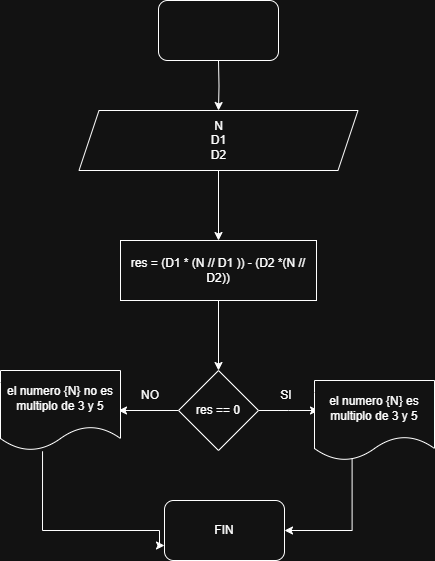

The diagram above was exported from draw.io. Its source (the exported page's mxGraphModel, read from the mxfile embedded in the PNG):
<mxGraphModel dx="946" dy="569" grid="1" gridSize="10" guides="1" tooltips="1" connect="1" arrows="1" fold="1" page="1" pageScale="1" pageWidth="827" pageHeight="1169" math="0" shadow="0">
  <root>
    <mxCell id="0" />
    <mxCell id="1" parent="0" />
    <mxCell id="5Nop0w61q14k0pvqqzzk-3" value="" style="edgeStyle=orthogonalEdgeStyle;rounded=0;orthogonalLoop=1;jettySize=auto;html=1;" parent="1" target="5Nop0w61q14k0pvqqzzk-2" edge="1">
      <mxGeometry relative="1" as="geometry">
        <mxPoint x="414" y="100" as="sourcePoint" />
      </mxGeometry>
    </mxCell>
    <mxCell id="tqtK-QrVQMIdzgQZy8CR-3" value="" style="edgeStyle=orthogonalEdgeStyle;rounded=0;orthogonalLoop=1;jettySize=auto;html=1;" parent="1" source="5Nop0w61q14k0pvqqzzk-2" target="tqtK-QrVQMIdzgQZy8CR-2" edge="1">
      <mxGeometry relative="1" as="geometry" />
    </mxCell>
    <mxCell id="5Nop0w61q14k0pvqqzzk-2" value="N&lt;div&gt;D1&lt;/div&gt;&lt;div&gt;D2&lt;/div&gt;" style="shape=parallelogram;perimeter=parallelogramPerimeter;whiteSpace=wrap;html=1;fixedSize=1;" parent="1" vertex="1">
      <mxGeometry x="274.5" y="150" width="279" height="60" as="geometry" />
    </mxCell>
    <mxCell id="tqtK-QrVQMIdzgQZy8CR-5" value="" style="edgeStyle=orthogonalEdgeStyle;rounded=0;orthogonalLoop=1;jettySize=auto;html=1;" parent="1" source="tqtK-QrVQMIdzgQZy8CR-2" target="tqtK-QrVQMIdzgQZy8CR-4" edge="1">
      <mxGeometry relative="1" as="geometry" />
    </mxCell>
    <mxCell id="tqtK-QrVQMIdzgQZy8CR-2" value="res = (D1 * (N // D1 )) - (D2 *(N // D2))" style="whiteSpace=wrap;html=1;" parent="1" vertex="1">
      <mxGeometry x="316" y="280" width="196" height="60" as="geometry" />
    </mxCell>
    <mxCell id="tqtK-QrVQMIdzgQZy8CR-7" value="" style="edgeStyle=orthogonalEdgeStyle;rounded=0;orthogonalLoop=1;jettySize=auto;html=1;" parent="1" source="tqtK-QrVQMIdzgQZy8CR-4" edge="1">
      <mxGeometry relative="1" as="geometry">
        <mxPoint x="314" y="450" as="targetPoint" />
      </mxGeometry>
    </mxCell>
    <mxCell id="tqtK-QrVQMIdzgQZy8CR-9" value="" style="edgeStyle=orthogonalEdgeStyle;rounded=0;orthogonalLoop=1;jettySize=auto;html=1;" parent="1" source="tqtK-QrVQMIdzgQZy8CR-4" edge="1">
      <mxGeometry relative="1" as="geometry">
        <mxPoint x="514" y="450" as="targetPoint" />
      </mxGeometry>
    </mxCell>
    <mxCell id="tqtK-QrVQMIdzgQZy8CR-4" value="res == 0" style="rhombus;whiteSpace=wrap;html=1;" parent="1" vertex="1">
      <mxGeometry x="374" y="410" width="80" height="80" as="geometry" />
    </mxCell>
    <mxCell id="tqtK-QrVQMIdzgQZy8CR-12" style="edgeStyle=orthogonalEdgeStyle;rounded=0;orthogonalLoop=1;jettySize=auto;html=1;entryX=0;entryY=0.75;entryDx=0;entryDy=0;exitX=0.367;exitY=1.01;exitDx=0;exitDy=0;exitPerimeter=0;" parent="1" target="ZW2CGBv0WuuAKOvMsgbi-3" edge="1">
      <mxGeometry relative="1" as="geometry">
        <mxPoint x="238.03999999999996" y="490.79999999999995" as="sourcePoint" />
        <mxPoint x="354" y="560" as="targetPoint" />
        <Array as="points">
          <mxPoint x="238" y="570" />
          <mxPoint x="355" y="570" />
          <mxPoint x="355" y="585" />
        </Array>
      </mxGeometry>
    </mxCell>
    <mxCell id="tqtK-QrVQMIdzgQZy8CR-11" style="edgeStyle=orthogonalEdgeStyle;rounded=0;orthogonalLoop=1;jettySize=auto;html=1;exitX=0.28;exitY=1.02;exitDx=0;exitDy=0;exitPerimeter=0;" parent="1" edge="1">
      <mxGeometry relative="1" as="geometry">
        <mxPoint x="480" y="570" as="targetPoint" />
        <mxPoint x="547.5999999999999" y="491.5999999999999" as="sourcePoint" />
        <Array as="points">
          <mxPoint x="548" y="570" />
        </Array>
      </mxGeometry>
    </mxCell>
    <mxCell id="a_HtaIJ8izEclFYyNLSU-1" value="NO" style="text;html=1;align=center;verticalAlign=middle;whiteSpace=wrap;rounded=0;" parent="1" vertex="1">
      <mxGeometry x="316" y="420" width="60" height="30" as="geometry" />
    </mxCell>
    <mxCell id="a_HtaIJ8izEclFYyNLSU-2" value="SI" style="text;html=1;align=center;verticalAlign=middle;whiteSpace=wrap;rounded=0;" parent="1" vertex="1">
      <mxGeometry x="452" y="420" width="60" height="30" as="geometry" />
    </mxCell>
    <mxCell id="ZW2CGBv0WuuAKOvMsgbi-1" value="el numero {N} es multiplo de 3 y 5" style="shape=document;whiteSpace=wrap;html=1;boundedLbl=1;" vertex="1" parent="1">
      <mxGeometry x="510" y="420" width="120" height="80" as="geometry" />
    </mxCell>
    <mxCell id="ZW2CGBv0WuuAKOvMsgbi-2" value="el numero {N} no es multiplo de 3 y 5" style="shape=document;whiteSpace=wrap;html=1;boundedLbl=1;" vertex="1" parent="1">
      <mxGeometry x="196" y="410" width="120" height="80" as="geometry" />
    </mxCell>
    <mxCell id="ZW2CGBv0WuuAKOvMsgbi-3" value="FIN" style="rounded=1;whiteSpace=wrap;html=1;" vertex="1" parent="1">
      <mxGeometry x="360" y="540" width="120" height="60" as="geometry" />
    </mxCell>
    <mxCell id="ZW2CGBv0WuuAKOvMsgbi-4" value="" style="rounded=1;whiteSpace=wrap;html=1;" vertex="1" parent="1">
      <mxGeometry x="354" y="40" width="120" height="60" as="geometry" />
    </mxCell>
  </root>
</mxGraphModel>